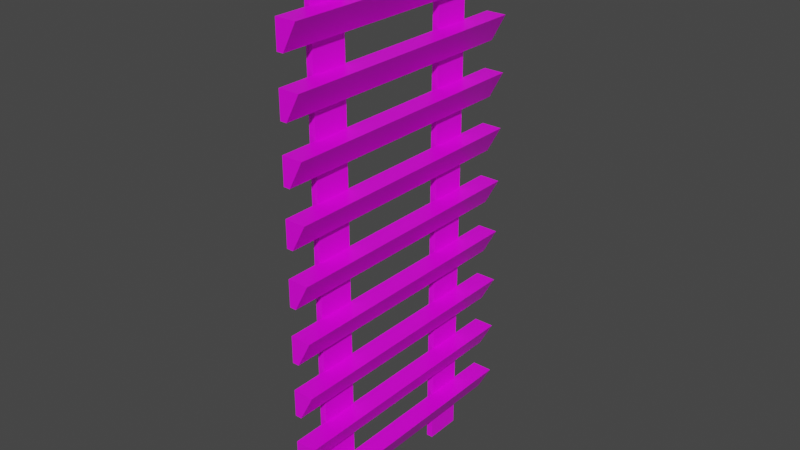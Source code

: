 # Source: ladder.blend  (saved by Blender 2.92.15; exported with 4.5.12 LTS)
import bpy
from mathutils import Matrix  # noqa: F401  (used for matrix-valued properties, if any)

bpy.ops.wm.read_factory_settings(use_empty=True)
scene = bpy.context.scene
scene.name = 'Scene'

# ---- collections
col_collection = bpy.data.collections.new('Collection'); scene.collection.children.link(col_collection)

# ---- images (referenced by path relative to the original .blend; pixels are not part of the script)
import os
ASSET_DIR = os.environ.get("B2B_ASSET_DIR", "")  # directory of the original .blend (textures are referenced by path, not embedded)
HERE = os.path.dirname(os.path.abspath(__file__))  # packed textures are extracted next to this script under _unpacked/

def load_image(name, relpath, width, height, colorspace="sRGB"):
    """Load a texture the original file referenced (path relative to the .blend, or extracted next to this script)."""
    p = next((c for c in (os.path.join(HERE, relpath), os.path.join(ASSET_DIR, relpath)) if relpath and os.path.exists(c)), "")
    if p:
        img = bpy.data.images.load(p, check_existing=True)
        img.name = name
    else:  # same state as the original file: an image datablock whose file is absent (Cycles renders it pink)
        img = bpy.data.images.new(name, width, height)
        img.source = "FILE"
        img.filepath = "//" + (relpath or name)
    img.colorspace_settings.name = colorspace
    return img
img_lowpolypalette_png = load_image('lowpolyPalette.png', 'lowpolyPalette.png', 1024, 1024, 'sRGB')

# ---- materials (node trees are filled in below, after node groups)
mat_material = bpy.data.materials.new('Material')
mat_material.alpha_threshold = 0.0
mat_material.use_transparent_shadow = False
mat_material.line_color = (0.0, 0.0, 0.0, 1.0)

# ---- material node trees
mat_material.use_nodes = True; mat_material.node_tree.nodes.clear()
_N = mat_material.node_tree.nodes; _L = mat_material.node_tree.links
n0 = _N.new('ShaderNodeOutputMaterial'); n0.name = 'Material Output'; n0.location = (300, 300)
n1 = _N.new('ShaderNodeBsdfPrincipled'); n1.name = 'Principled BSDF'; n1.location = (10, 300)
n1.distribution = 'GGX'
n1.subsurface_method = 'BURLEY'
n1.inputs[2].default_value = 0.4
n1.inputs[3].default_value = 1.45
n1.inputs[27].default_value = (0.0, 0.0, 0.0, 1.0)
n1.inputs[28].default_value = 1.0
n2 = _N.new('ShaderNodeTexImage'); n2.name = 'Image Texture'; n2.location = (-356, 124)
n2.image = img_lowpolypalette_png
_L.new(n1.outputs[0], n0.inputs[0])
_L.new(n2.outputs[0], n1.inputs[0])
n0.is_active_output = True

# ---- world
world_world = bpy.data.worlds.new('World'); scene.world = world_world
world_world.use_nodes = True; world_world.node_tree.nodes.clear()
_N = world_world.node_tree.nodes; _L = world_world.node_tree.links
n0 = _N.new('ShaderNodeOutputWorld'); n0.name = 'World Output'; n0.location = (300, 300)
n1 = _N.new('ShaderNodeBackground'); n1.name = 'Background'; n1.location = (10, 300)
n1.inputs[0].default_value = (0.05088, 0.05088, 0.05088, 1.0)
_L.new(n1.outputs[0], n0.inputs[0])
n0.is_active_output = True
world_world.color = (0.05088, 0.05088, 0.05088)
world_world.use_sun_shadow = False
world_world.sun_shadow_jitter_overblur = 0.0

# ---- meshes
me_cube = bpy.data.meshes.new('Cube')
me_cube.from_pydata([(-0.9923, 0.2173, -0.003332), (-0.9923, 0.2173, 2.001), (-0.9923, 0.3513, -0.003332), (-0.9923, 0.3513, 2.001), (-0.9683, 0.2173, -0.003332), (-0.9683, 0.2173, 2.001), (-0.9683, 0.3513, -0.003332), (-0.9683, 0.3513, 2.001), (-0.9923, -0.3537, -0.003332), (-0.9923, -0.3537, 2.001), (-0.9923, -0.2196, -0.003332), (-0.9923, -0.2196, 2.001), (-0.9683, -0.3537, -0.003332), (-0.9683, -0.3537, 2.001), (-0.9683, -0.2196, -0.003332), (-0.9683, -0.2196, 2.001), (-0.9716, 0.4823, 0.09995), (-0.9716, -0.4864, 0.09995), (-0.9716, 0.4823, 0.1975), (-0.9716, -0.4864, 0.1975), (-0.9477, 0.4823, 0.09995), (-0.9477, -0.4864, 0.09995), (-0.8961, 0.4823, 0.1975), (-0.8961, -0.4864, 0.1975), (-0.8961, -0.4864, 1.601), (-0.8961, 0.4823, 1.601), (-0.9477, -0.4864, 1.504), (-0.9477, 0.4823, 1.504), (-0.9716, -0.4864, 1.601), (-0.9716, 0.4823, 1.601), (-0.9716, -0.4864, 1.504), (-0.9716, 0.4823, 1.504), (-0.9716, 0.4823, 1.303), (-0.9716, -0.4864, 1.303), (-0.9716, 0.4823, 1.401), (-0.9716, -0.4864, 1.401), (-0.9477, 0.4823, 1.303), (-0.9477, -0.4864, 1.303), (-0.8961, 0.4823, 1.401), (-0.8961, -0.4864, 1.401), (-0.8961, -0.4864, 1.2), (-0.8961, 0.4823, 1.2), (-0.9477, -0.4864, 1.103), (-0.9477, 0.4823, 1.103), (-0.9716, -0.4864, 1.2), (-0.9716, 0.4823, 1.2), (-0.9716, -0.4864, 1.103), (-0.9716, 0.4823, 1.103), (-0.9716, 0.4823, 0.9021), (-0.9716, -0.4864, 0.9021), (-0.9716, 0.4823, 0.9997), (-0.9716, -0.4864, 0.9997), (-0.9477, 0.4823, 0.9021), (-0.9477, -0.4864, 0.9021), (-0.8961, 0.4823, 0.9997), (-0.8961, -0.4864, 0.9997), (-0.8961, -0.4864, 0.7992), (-0.8961, 0.4823, 0.7992), (-0.9477, -0.4864, 0.7016), (-0.9477, 0.4823, 0.7016), (-0.9716, -0.4864, 0.7992), (-0.9716, 0.4823, 0.7992), (-0.9716, -0.4864, 0.7016), (-0.9716, 0.4823, 0.7016), (-0.9716, 0.4823, 0.501), (-0.9716, -0.4864, 0.501), (-0.9716, 0.4823, 0.5986), (-0.9716, -0.4864, 0.5986), (-0.9477, 0.4823, 0.501), (-0.9477, -0.4864, 0.501), (-0.8961, 0.4823, 0.5986), (-0.8961, -0.4864, 0.5986), (-0.8961, -0.4864, 0.3981), (-0.8961, 0.4823, 0.3981), (-0.9477, -0.4864, 0.3005), (-0.9477, 0.4823, 0.3005), (-0.9716, -0.4864, 0.3981), (-0.9716, 0.4823, 0.3981), (-0.9716, -0.4864, 0.3005), (-0.9716, 0.4823, 0.3005), (-0.9716, 0.4823, 1.704), (-0.9716, -0.4864, 1.704), (-0.9716, 0.4823, 1.802), (-0.9716, -0.4864, 1.802), (-0.9477, 0.4823, 1.704), (-0.9477, -0.4864, 1.704), (-0.8961, 0.4823, 1.802), (-0.8961, -0.4864, 1.802), (-0.9716, 0.4823, 1.905), (-0.9716, -0.4864, 1.905), (-0.9716, 0.4823, 2.002), (-0.9716, -0.4864, 2.002), (-0.9477, 0.4823, 1.905), (-0.9477, -0.4864, 1.905), (-0.8961, 0.4823, 2.002), (-0.8961, -0.4864, 2.002)], [], [(0, 1, 3, 2), (2, 3, 7, 6), (6, 7, 5, 4), (4, 5, 1, 0), (2, 6, 4, 0), (7, 3, 1, 5), (8, 9, 11, 10), (10, 11, 15, 14), (14, 15, 13, 12), (12, 13, 9, 8), (10, 14, 12, 8), (15, 11, 9, 13), (16, 17, 19, 18), (18, 19, 23, 22), (22, 23, 21, 20), (20, 21, 17, 16), (18, 22, 20, 16), (23, 19, 17, 21), (25, 24, 26, 27), (29, 28, 24, 25), (24, 28, 30, 26), (27, 26, 30, 31), (31, 30, 28, 29), (29, 25, 27, 31), (39, 35, 33, 37), (34, 35, 39, 38), (34, 38, 36, 32), (36, 37, 33, 32), (38, 39, 37, 36), (32, 33, 35, 34), (45, 41, 43, 47), (45, 44, 40, 41), (47, 46, 44, 45), (43, 42, 46, 47), (40, 44, 46, 42), (41, 40, 42, 43), (48, 49, 51, 50), (50, 51, 55, 54), (54, 55, 53, 52), (52, 53, 49, 48), (50, 54, 52, 48), (55, 51, 49, 53), (57, 56, 58, 59), (61, 60, 56, 57), (56, 60, 62, 58), (59, 58, 62, 63), (63, 62, 60, 61), (61, 57, 59, 63), (71, 67, 65, 69), (66, 67, 71, 70), (66, 70, 68, 64), (68, 69, 65, 64), (70, 71, 69, 68), (64, 65, 67, 66), (77, 73, 75, 79), (77, 76, 72, 73), (79, 78, 76, 77), (75, 74, 78, 79), (72, 76, 78, 74), (73, 72, 74, 75), (80, 81, 83, 82), (82, 83, 87, 86), (86, 87, 85, 84), (84, 85, 81, 80), (82, 86, 84, 80), (87, 83, 81, 85), (88, 89, 91, 90), (90, 91, 95, 94), (94, 95, 93, 92), (92, 93, 89, 88), (90, 94, 92, 88), (95, 91, 89, 93)])
_uv = me_cube.uv_layers.new(name='UVMap')
_uv.uv.foreach_set('vector', [0.6914, 0.6836, 0.6914, 0.6836, 0.6914, 0.6836, 0.6914, 0.6836, 0.6914, 0.6836, 0.6914, 0.6836, 0.6914, 0.6836, 0.6914, 0.6836, 0.6914, 0.6836, 0.6914, 0.6836, 0.6914, 0.6836, 0.6914, 0.6836, 0.6914, 0.6836, 0.6914, 0.6836, 0.6914, 0.6836, 0.6914, 0.6836, 0.6914, 0.6836, 0.6914, 0.6836, 0.6914, 0.6836, 0.6914, 0.6836, 0.6914, 0.6836, 0.6914, 0.6836, 0.6914, 0.6836, 0.6914, 0.6836, 0.6914, 0.6836, 0.6914, 0.6836, 0.6914, 0.6836, 0.6914, 0.6836, 0.6914, 0.6836, 0.6914, 0.6836, 0.6914, 0.6836, 0.6914, 0.6836, 0.6914, 0.6836, 0.6914, 0.6836, 0.6914, 0.6836, 0.6914, 0.6836, 0.6914, 0.6836, 0.6914, 0.6836, 0.6914, 0.6836, 0.6914, 0.6836, 0.6914, 0.6836, 0.6914, 0.6836, 0.6914, 0.6836, 0.6914, 0.6836, 0.6914, 0.6836, 0.6914, 0.6836, 0.6914, 0.6836, 0.6914, 0.6836, 0.6914, 0.6836, 0.6914, 0.6836, 0.6914, 0.6836, 0.6914, 0.6836, 0.6914, 0.6836, 0.6914, 0.6836, 0.6914, 0.6836, 0.6914, 0.6836, 0.6914, 0.6836, 0.6914, 0.6836, 0.6914, 0.6836, 0.6914, 0.6836, 0.6914, 0.6836, 0.6914, 0.6836, 0.6914, 0.6836, 0.6914, 0.6836, 0.6914, 0.6836, 0.6914, 0.6836, 0.6914, 0.6836, 0.6914, 0.6836, 0.6914, 0.6836, 0.6914, 0.6836, 0.6914, 0.6836, 0.6914, 0.6836, 0.6914, 0.6836, 0.6914, 0.6836, 0.6914, 0.6836, 0.6914, 0.6836, 0.6914, 0.6836, 0.6914, 0.6836, 0.6914, 0.6836, 0.6914, 0.6836, 0.6914, 0.6836, 0.6914, 0.6836, 0.6914, 0.6836, 0.6914, 0.6836, 0.6914, 0.6836, 0.6914, 0.6836, 0.6914, 0.6836, 0.6914, 0.6836, 0.6914, 0.6836, 0.6914, 0.6836, 0.6914, 0.6836, 0.6914, 0.6836, 0.6914, 0.6836, 0.6914, 0.6836, 0.6914, 0.6836, 0.6914, 0.6836, 0.6914, 0.6836, 0.6914, 0.6836, 0.6914, 0.6836, 0.6914, 0.6836, 0.6914, 0.6836, 0.6914, 0.6836, 0.6914, 0.6836, 0.6914, 0.6836, 0.6914, 0.6836, 0.6914, 0.6836, 0.6914, 0.6836, 0.6914, 0.6836, 0.6914, 0.6836, 0.6914, 0.6836, 0.6914, 0.6836, 0.6914, 0.6836, 0.6914, 0.6836, 0.6914, 0.6836, 0.6914, 0.6836, 0.6914, 0.6836, 0.6914, 0.6836, 0.6914, 0.6836, 0.6914, 0.6836, 0.6914, 0.6836, 0.6914, 0.6836, 0.6914, 0.6836, 0.6914, 0.6836, 0.6914, 0.6836, 0.6914, 0.6836, 0.6914, 0.6836, 0.6914, 0.6836, 0.6914, 0.6836, 0.6914, 0.6836, 0.6914, 0.6836, 0.6914, 0.6836, 0.6914, 0.6836, 0.6914, 0.6836, 0.6914, 0.6836, 0.6914, 0.6836, 0.6914, 0.6836, 0.6914, 0.6836, 0.6914, 0.6836, 0.6914, 0.6836, 0.6914, 0.6836, 0.6914, 0.6836, 0.6914, 0.6836, 0.6914, 0.6836, 0.6914, 0.6836, 0.6914, 0.6836, 0.6914, 0.6836, 0.6914, 0.6836, 0.6914, 0.6836, 0.6914, 0.6836, 0.6914, 0.6836, 0.6914, 0.6836, 0.6914, 0.6836, 0.6914, 0.6836, 0.6914, 0.6836, 0.6914, 0.6836, 0.6914, 0.6836, 0.6914, 0.6836, 0.6914, 0.6836, 0.6914, 0.6836, 0.6914, 0.6836, 0.6914, 0.6836, 0.6914, 0.6836, 0.6914, 0.6836, 0.6914, 0.6836, 0.6914, 0.6836, 0.6914, 0.6836, 0.6914, 0.6836, 0.6914, 0.6836, 0.6914, 0.6836, 0.6914, 0.6836, 0.6914, 0.6836, 0.6914, 0.6836, 0.6914, 0.6836, 0.6914, 0.6836, 0.6914, 0.6836, 0.6914, 0.6836, 0.6914, 0.6836, 0.6914, 0.6836, 0.6914, 0.6836, 0.6914, 0.6836, 0.6914, 0.6836, 0.6914, 0.6836, 0.6914, 0.6836, 0.6914, 0.6836, 0.6914, 0.6836, 0.6914, 0.6836, 0.6914, 0.6836, 0.6914, 0.6836, 0.6914, 0.6836, 0.6914, 0.6836, 0.6914, 0.6836, 0.6914, 0.6836, 0.6914, 0.6836, 0.6914, 0.6836, 0.6914, 0.6836, 0.6914, 0.6836, 0.6914, 0.6836, 0.6914, 0.6836, 0.6914, 0.6836, 0.6914, 0.6836, 0.6914, 0.6836, 0.6914, 0.6836, 0.6914, 0.6836, 0.6914, 0.6836, 0.6914, 0.6836, 0.6914, 0.6836, 0.6914, 0.6836, 0.6914, 0.6836, 0.6914, 0.6836, 0.6914, 0.6836, 0.6914, 0.6836, 0.6914, 0.6836, 0.6914, 0.6836, 0.6914, 0.6836, 0.6914, 0.6836, 0.6914, 0.6836, 0.6914, 0.6836, 0.6914, 0.6836, 0.6914, 0.6836, 0.6914, 0.6836, 0.6914, 0.6836, 0.6914, 0.6836, 0.6914, 0.6836, 0.6914, 0.6836, 0.6914, 0.6836, 0.6914, 0.6836, 0.6914, 0.6836, 0.6914, 0.6836, 0.6914, 0.6836, 0.6914, 0.6836, 0.6914, 0.6836, 0.6914, 0.6836, 0.6914, 0.6836, 0.6914, 0.6836, 0.6914, 0.6836, 0.6914, 0.6836, 0.6914, 0.6836, 0.6914, 0.6836, 0.6914, 0.6836, 0.6914, 0.6836, 0.6914, 0.6836, 0.6914, 0.6836, 0.6914, 0.6836, 0.6914, 0.6836, 0.6914, 0.6836, 0.6914, 0.6836, 0.6914, 0.6836, 0.6914, 0.6836, 0.6914, 0.6836, 0.6914, 0.6836, 0.6914, 0.6836, 0.6914, 0.6836, 0.6914, 0.6836, 0.6914, 0.6836, 0.6914, 0.6836, 0.6914, 0.6836, 0.6914, 0.6836, 0.6914, 0.6836, 0.6914, 0.6836, 0.6914, 0.6836, 0.6914, 0.6836, 0.6914, 0.6836, 0.6914, 0.6836, 0.6914, 0.6836, 0.6914, 0.6836, 0.6914, 0.6836, 0.6914, 0.6836, 0.6914, 0.6836, 0.6914, 0.6836, 0.6914, 0.6836, 0.6914, 0.6836, 0.6914, 0.6836, 0.6914, 0.6836, 0.6914, 0.6836, 0.6914, 0.6836, 0.6914, 0.6836, 0.6914, 0.6836, 0.6914, 0.6836, 0.6914, 0.6836, 0.6914, 0.6836, 0.6914, 0.6836, 0.6914, 0.6836, 0.6914, 0.6836, 0.6914, 0.6836, 0.6914, 0.6836, 0.6914, 0.6836, 0.6914, 0.6836, 0.6914, 0.6836])
me_cube.materials.append(mat_material)
me_cube.use_remesh_fix_poles = True
me_cube.use_remesh_preserve_attributes = False
me_cube.use_mirror_vertex_groups = False
me_cube.update()

# ---- objects
ob_cube_001 = bpy.data.objects.new('Cube.001', me_cube)

# ---- transforms, parenting, visibility, modifiers, constraints
ob_cube_001.location = (0.0, 0.0, 0.0)
ob_cube_001.lineart.crease_threshold = 0.0

# ---- collection membership
col_collection.objects.link(ob_cube_001)

# ---- scene / render settings (as saved in the file)
scene.frame_start = 1; scene.frame_end = 250; scene.frame_set(1)
scene.render.engine = 'BLENDER_EEVEE_NEXT'
scene.cycles.use_denoising = False
scene.cycles.samples = 128
scene.cycles.sampling_pattern = 'TABULATED_SOBOL'
scene.cycles.use_adaptive_sampling = False
scene.cycles.use_light_tree = False
scene.view_settings.view_transform = 'Filmic'
bpy.context.view_layer.update()

# ---- added for rendering (the .blend has no active camera and no usable light): camera, sun
cam_auto = bpy.data.cameras.new('AutoCamera')
cam_auto.lens = 50.0
cam_auto.sensor_width = 36.0
cam_auto.clip_end = 1000.0
ob_auto_camera = bpy.data.objects.new('AutoCamera', cam_auto)
scene.collection.objects.link(ob_auto_camera)
ob_auto_camera.location = (1.11862, -2.47742, 2.64978)
ob_auto_camera.rotation_euler = (1.09748, -7.21219e-08, 0.694738)
scene.camera = ob_auto_camera
light_auto_sun = bpy.data.lights.new('AutoSun', 'SUN')
light_auto_sun.energy = 3.0
light_auto_sun.angle = 0.0523599
ob_auto_sun = bpy.data.objects.new('AutoSun', light_auto_sun)
scene.collection.objects.link(ob_auto_sun)
ob_auto_sun.rotation_euler = (0.872665, 0.174533, 0.523599)
bpy.context.view_layer.update()
